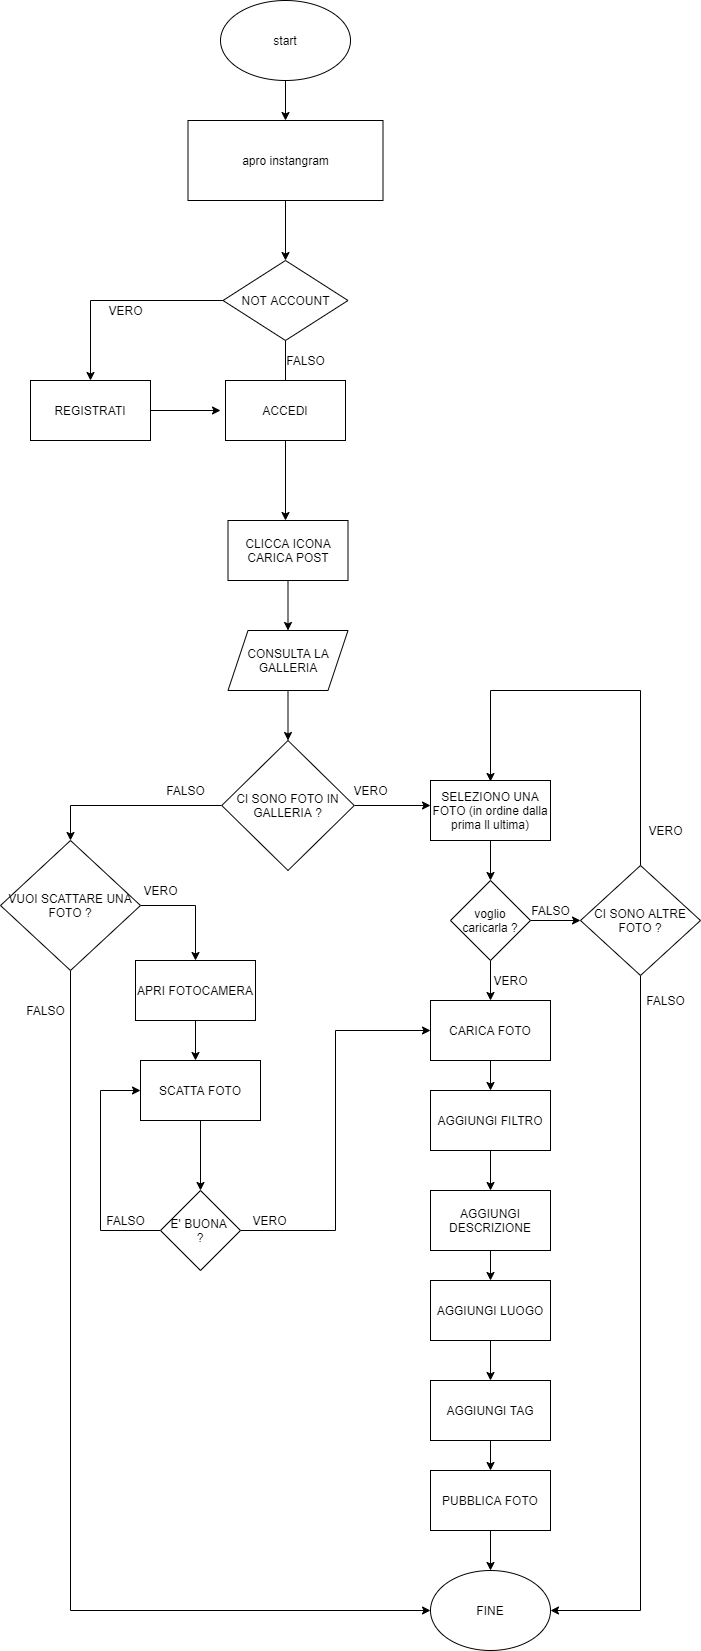

The diagram above was exported from draw.io. Its source (the exported page's mxGraphModel, read from the mxfile embedded in the PNG):
<mxGraphModel dx="1382" dy="764" grid="1" gridSize="10" guides="1" tooltips="1" connect="1" arrows="1" fold="1" page="1" pageScale="1" pageWidth="827" pageHeight="1169" math="0" shadow="0">
  <root>
    <mxCell id="0" />
    <mxCell id="1" parent="0" />
    <mxCell id="ohvgiwuWGQbR4z-7Pp1U-2" style="edgeStyle=orthogonalEdgeStyle;rounded=0;orthogonalLoop=1;jettySize=auto;html=1;" edge="1" parent="1" source="ohvgiwuWGQbR4z-7Pp1U-1">
      <mxGeometry relative="1" as="geometry">
        <mxPoint x="405" y="120" as="targetPoint" />
      </mxGeometry>
    </mxCell>
    <mxCell id="ohvgiwuWGQbR4z-7Pp1U-1" value="start" style="ellipse;whiteSpace=wrap;html=1;" vertex="1" parent="1">
      <mxGeometry x="340" width="130" height="80" as="geometry" />
    </mxCell>
    <mxCell id="ohvgiwuWGQbR4z-7Pp1U-7" style="edgeStyle=orthogonalEdgeStyle;rounded=0;orthogonalLoop=1;jettySize=auto;html=1;" edge="1" parent="1" source="ohvgiwuWGQbR4z-7Pp1U-6">
      <mxGeometry relative="1" as="geometry">
        <mxPoint x="405" y="260" as="targetPoint" />
      </mxGeometry>
    </mxCell>
    <mxCell id="ohvgiwuWGQbR4z-7Pp1U-6" value="apro instangram" style="rounded=0;whiteSpace=wrap;html=1;" vertex="1" parent="1">
      <mxGeometry x="307.5" y="120" width="195" height="80" as="geometry" />
    </mxCell>
    <mxCell id="ohvgiwuWGQbR4z-7Pp1U-10" style="edgeStyle=orthogonalEdgeStyle;rounded=0;orthogonalLoop=1;jettySize=auto;html=1;entryX=0.5;entryY=0;entryDx=0;entryDy=0;" edge="1" parent="1" source="ohvgiwuWGQbR4z-7Pp1U-9" target="ohvgiwuWGQbR4z-7Pp1U-14">
      <mxGeometry relative="1" as="geometry">
        <mxPoint x="210" y="370" as="targetPoint" />
      </mxGeometry>
    </mxCell>
    <mxCell id="ohvgiwuWGQbR4z-7Pp1U-18" style="edgeStyle=orthogonalEdgeStyle;rounded=0;orthogonalLoop=1;jettySize=auto;html=1;" edge="1" parent="1" source="ohvgiwuWGQbR4z-7Pp1U-9">
      <mxGeometry relative="1" as="geometry">
        <mxPoint x="405" y="390" as="targetPoint" />
      </mxGeometry>
    </mxCell>
    <mxCell id="ohvgiwuWGQbR4z-7Pp1U-9" value="NOT ACCOUNT" style="rhombus;whiteSpace=wrap;html=1;" vertex="1" parent="1">
      <mxGeometry x="342.5" y="260" width="125" height="80" as="geometry" />
    </mxCell>
    <mxCell id="ohvgiwuWGQbR4z-7Pp1U-12" value="VERO" style="text;html=1;align=center;verticalAlign=middle;resizable=0;points=[];autosize=1;strokeColor=none;fillColor=none;" vertex="1" parent="1">
      <mxGeometry x="220" y="300" width="50" height="20" as="geometry" />
    </mxCell>
    <mxCell id="ohvgiwuWGQbR4z-7Pp1U-23" style="edgeStyle=orthogonalEdgeStyle;rounded=0;orthogonalLoop=1;jettySize=auto;html=1;" edge="1" parent="1" source="ohvgiwuWGQbR4z-7Pp1U-14">
      <mxGeometry relative="1" as="geometry">
        <mxPoint x="340" y="410" as="targetPoint" />
      </mxGeometry>
    </mxCell>
    <mxCell id="ohvgiwuWGQbR4z-7Pp1U-14" value="REGISTRATI" style="rounded=0;whiteSpace=wrap;html=1;" vertex="1" parent="1">
      <mxGeometry x="150" y="380" width="120" height="60" as="geometry" />
    </mxCell>
    <mxCell id="ohvgiwuWGQbR4z-7Pp1U-25" style="edgeStyle=orthogonalEdgeStyle;rounded=0;orthogonalLoop=1;jettySize=auto;html=1;" edge="1" parent="1" source="ohvgiwuWGQbR4z-7Pp1U-17">
      <mxGeometry relative="1" as="geometry">
        <mxPoint x="407.5" y="630" as="targetPoint" />
      </mxGeometry>
    </mxCell>
    <mxCell id="ohvgiwuWGQbR4z-7Pp1U-17" value="CLICCA ICONA CARICA POST" style="whiteSpace=wrap;html=1;" vertex="1" parent="1">
      <mxGeometry x="347.5" y="520" width="120" height="60" as="geometry" />
    </mxCell>
    <mxCell id="ohvgiwuWGQbR4z-7Pp1U-22" style="edgeStyle=orthogonalEdgeStyle;rounded=0;orthogonalLoop=1;jettySize=auto;html=1;" edge="1" parent="1" source="ohvgiwuWGQbR4z-7Pp1U-19">
      <mxGeometry relative="1" as="geometry">
        <mxPoint x="405" y="520" as="targetPoint" />
      </mxGeometry>
    </mxCell>
    <mxCell id="ohvgiwuWGQbR4z-7Pp1U-19" value="ACCEDI" style="whiteSpace=wrap;html=1;" vertex="1" parent="1">
      <mxGeometry x="345" y="380" width="120" height="60" as="geometry" />
    </mxCell>
    <mxCell id="ohvgiwuWGQbR4z-7Pp1U-24" value="FALSO" style="text;html=1;align=center;verticalAlign=middle;resizable=0;points=[];autosize=1;strokeColor=none;fillColor=none;" vertex="1" parent="1">
      <mxGeometry x="400" y="350" width="50" height="20" as="geometry" />
    </mxCell>
    <mxCell id="ohvgiwuWGQbR4z-7Pp1U-27" style="edgeStyle=orthogonalEdgeStyle;rounded=0;orthogonalLoop=1;jettySize=auto;html=1;" edge="1" parent="1">
      <mxGeometry relative="1" as="geometry">
        <mxPoint x="407.5" y="740" as="targetPoint" />
        <mxPoint x="407.5" y="690" as="sourcePoint" />
      </mxGeometry>
    </mxCell>
    <mxCell id="ohvgiwuWGQbR4z-7Pp1U-28" value="CONSULTA LA GALLERIA" style="shape=parallelogram;perimeter=parallelogramPerimeter;whiteSpace=wrap;html=1;fixedSize=1;" vertex="1" parent="1">
      <mxGeometry x="347.5" y="630" width="120" height="60" as="geometry" />
    </mxCell>
    <mxCell id="ohvgiwuWGQbR4z-7Pp1U-30" style="edgeStyle=orthogonalEdgeStyle;rounded=0;orthogonalLoop=1;jettySize=auto;html=1;" edge="1" parent="1" source="ohvgiwuWGQbR4z-7Pp1U-29">
      <mxGeometry relative="1" as="geometry">
        <mxPoint x="550" y="805" as="targetPoint" />
      </mxGeometry>
    </mxCell>
    <mxCell id="ohvgiwuWGQbR4z-7Pp1U-31" style="edgeStyle=orthogonalEdgeStyle;rounded=0;orthogonalLoop=1;jettySize=auto;html=1;" edge="1" parent="1" source="ohvgiwuWGQbR4z-7Pp1U-29">
      <mxGeometry relative="1" as="geometry">
        <mxPoint x="190" y="840" as="targetPoint" />
        <Array as="points">
          <mxPoint x="190" y="805" />
        </Array>
      </mxGeometry>
    </mxCell>
    <mxCell id="ohvgiwuWGQbR4z-7Pp1U-29" value="CI SONO FOTO IN GALLERIA ?" style="rhombus;whiteSpace=wrap;html=1;" vertex="1" parent="1">
      <mxGeometry x="341.25" y="740" width="132.5" height="130" as="geometry" />
    </mxCell>
    <mxCell id="ohvgiwuWGQbR4z-7Pp1U-32" value="FALSO" style="text;html=1;align=center;verticalAlign=middle;resizable=0;points=[];autosize=1;strokeColor=none;fillColor=none;" vertex="1" parent="1">
      <mxGeometry x="280" y="780" width="50" height="20" as="geometry" />
    </mxCell>
    <mxCell id="ohvgiwuWGQbR4z-7Pp1U-33" value="VERO" style="text;html=1;align=center;verticalAlign=middle;resizable=0;points=[];autosize=1;strokeColor=none;fillColor=none;" vertex="1" parent="1">
      <mxGeometry x="465" y="780" width="50" height="20" as="geometry" />
    </mxCell>
    <mxCell id="ohvgiwuWGQbR4z-7Pp1U-35" style="edgeStyle=orthogonalEdgeStyle;rounded=0;orthogonalLoop=1;jettySize=auto;html=1;" edge="1" parent="1" source="ohvgiwuWGQbR4z-7Pp1U-34">
      <mxGeometry relative="1" as="geometry">
        <mxPoint x="610" y="880" as="targetPoint" />
      </mxGeometry>
    </mxCell>
    <mxCell id="ohvgiwuWGQbR4z-7Pp1U-34" value="SELEZIONO UNA FOTO (in ordine dalla prima ll ultima)" style="whiteSpace=wrap;html=1;" vertex="1" parent="1">
      <mxGeometry x="550" y="780" width="120" height="60" as="geometry" />
    </mxCell>
    <mxCell id="ohvgiwuWGQbR4z-7Pp1U-38" style="edgeStyle=orthogonalEdgeStyle;rounded=0;orthogonalLoop=1;jettySize=auto;html=1;" edge="1" parent="1" source="ohvgiwuWGQbR4z-7Pp1U-37">
      <mxGeometry relative="1" as="geometry">
        <mxPoint x="700" y="920" as="targetPoint" />
      </mxGeometry>
    </mxCell>
    <mxCell id="ohvgiwuWGQbR4z-7Pp1U-41" style="edgeStyle=orthogonalEdgeStyle;rounded=0;orthogonalLoop=1;jettySize=auto;html=1;" edge="1" parent="1" source="ohvgiwuWGQbR4z-7Pp1U-37">
      <mxGeometry relative="1" as="geometry">
        <mxPoint x="610" y="1000" as="targetPoint" />
      </mxGeometry>
    </mxCell>
    <mxCell id="ohvgiwuWGQbR4z-7Pp1U-37" value="voglio caricarla ?" style="rhombus;whiteSpace=wrap;html=1;" vertex="1" parent="1">
      <mxGeometry x="570" y="880" width="80" height="80" as="geometry" />
    </mxCell>
    <mxCell id="ohvgiwuWGQbR4z-7Pp1U-39" value="FALSO" style="text;html=1;align=center;verticalAlign=middle;resizable=0;points=[];autosize=1;strokeColor=none;fillColor=none;" vertex="1" parent="1">
      <mxGeometry x="645" y="900" width="50" height="20" as="geometry" />
    </mxCell>
    <mxCell id="ohvgiwuWGQbR4z-7Pp1U-42" value="VERO" style="text;html=1;align=center;verticalAlign=middle;resizable=0;points=[];autosize=1;strokeColor=none;fillColor=none;" vertex="1" parent="1">
      <mxGeometry x="605" y="970" width="50" height="20" as="geometry" />
    </mxCell>
    <mxCell id="ohvgiwuWGQbR4z-7Pp1U-49" style="edgeStyle=orthogonalEdgeStyle;rounded=0;orthogonalLoop=1;jettySize=auto;html=1;entryX=0.5;entryY=0;entryDx=0;entryDy=0;" edge="1" parent="1" source="ohvgiwuWGQbR4z-7Pp1U-43" target="ohvgiwuWGQbR4z-7Pp1U-44">
      <mxGeometry relative="1" as="geometry" />
    </mxCell>
    <mxCell id="ohvgiwuWGQbR4z-7Pp1U-43" value="CARICA FOTO" style="whiteSpace=wrap;html=1;" vertex="1" parent="1">
      <mxGeometry x="550" y="1000" width="120" height="60" as="geometry" />
    </mxCell>
    <mxCell id="ohvgiwuWGQbR4z-7Pp1U-50" style="edgeStyle=orthogonalEdgeStyle;rounded=0;orthogonalLoop=1;jettySize=auto;html=1;entryX=0.5;entryY=0;entryDx=0;entryDy=0;" edge="1" parent="1" source="ohvgiwuWGQbR4z-7Pp1U-44" target="ohvgiwuWGQbR4z-7Pp1U-45">
      <mxGeometry relative="1" as="geometry" />
    </mxCell>
    <mxCell id="ohvgiwuWGQbR4z-7Pp1U-44" value="AGGIUNGI FILTRO" style="whiteSpace=wrap;html=1;" vertex="1" parent="1">
      <mxGeometry x="550" y="1090" width="120" height="60" as="geometry" />
    </mxCell>
    <mxCell id="ohvgiwuWGQbR4z-7Pp1U-51" style="edgeStyle=orthogonalEdgeStyle;rounded=0;orthogonalLoop=1;jettySize=auto;html=1;entryX=0.5;entryY=0;entryDx=0;entryDy=0;" edge="1" parent="1" source="ohvgiwuWGQbR4z-7Pp1U-45" target="ohvgiwuWGQbR4z-7Pp1U-46">
      <mxGeometry relative="1" as="geometry" />
    </mxCell>
    <mxCell id="ohvgiwuWGQbR4z-7Pp1U-45" value="AGGIUNGI DESCRIZIONE" style="whiteSpace=wrap;html=1;" vertex="1" parent="1">
      <mxGeometry x="550" y="1190" width="120" height="60" as="geometry" />
    </mxCell>
    <mxCell id="ohvgiwuWGQbR4z-7Pp1U-52" style="edgeStyle=orthogonalEdgeStyle;rounded=0;orthogonalLoop=1;jettySize=auto;html=1;entryX=0.5;entryY=0;entryDx=0;entryDy=0;" edge="1" parent="1" source="ohvgiwuWGQbR4z-7Pp1U-46" target="ohvgiwuWGQbR4z-7Pp1U-47">
      <mxGeometry relative="1" as="geometry" />
    </mxCell>
    <mxCell id="ohvgiwuWGQbR4z-7Pp1U-46" value="AGGIUNGI LUOGO" style="whiteSpace=wrap;html=1;" vertex="1" parent="1">
      <mxGeometry x="550" y="1280" width="120" height="60" as="geometry" />
    </mxCell>
    <mxCell id="ohvgiwuWGQbR4z-7Pp1U-53" style="edgeStyle=orthogonalEdgeStyle;rounded=0;orthogonalLoop=1;jettySize=auto;html=1;entryX=0.5;entryY=0;entryDx=0;entryDy=0;" edge="1" parent="1" source="ohvgiwuWGQbR4z-7Pp1U-47" target="ohvgiwuWGQbR4z-7Pp1U-48">
      <mxGeometry relative="1" as="geometry" />
    </mxCell>
    <mxCell id="ohvgiwuWGQbR4z-7Pp1U-47" value="AGGIUNGI TAG" style="whiteSpace=wrap;html=1;" vertex="1" parent="1">
      <mxGeometry x="550" y="1380" width="120" height="60" as="geometry" />
    </mxCell>
    <mxCell id="ohvgiwuWGQbR4z-7Pp1U-54" style="edgeStyle=orthogonalEdgeStyle;rounded=0;orthogonalLoop=1;jettySize=auto;html=1;" edge="1" parent="1" source="ohvgiwuWGQbR4z-7Pp1U-48">
      <mxGeometry relative="1" as="geometry">
        <mxPoint x="610" y="1570" as="targetPoint" />
      </mxGeometry>
    </mxCell>
    <mxCell id="ohvgiwuWGQbR4z-7Pp1U-48" value="PUBBLICA FOTO" style="whiteSpace=wrap;html=1;" vertex="1" parent="1">
      <mxGeometry x="550" y="1470" width="120" height="60" as="geometry" />
    </mxCell>
    <mxCell id="ohvgiwuWGQbR4z-7Pp1U-55" value="FINE&lt;br&gt;" style="ellipse;whiteSpace=wrap;html=1;" vertex="1" parent="1">
      <mxGeometry x="550" y="1570" width="120" height="80" as="geometry" />
    </mxCell>
    <mxCell id="ohvgiwuWGQbR4z-7Pp1U-57" style="edgeStyle=orthogonalEdgeStyle;rounded=0;orthogonalLoop=1;jettySize=auto;html=1;exitX=0.5;exitY=0;exitDx=0;exitDy=0;" edge="1" parent="1" source="ohvgiwuWGQbR4z-7Pp1U-56">
      <mxGeometry relative="1" as="geometry">
        <mxPoint x="610" y="781" as="targetPoint" />
        <Array as="points">
          <mxPoint x="760" y="690" />
          <mxPoint x="610" y="690" />
          <mxPoint x="610" y="781" />
        </Array>
      </mxGeometry>
    </mxCell>
    <mxCell id="ohvgiwuWGQbR4z-7Pp1U-58" style="edgeStyle=orthogonalEdgeStyle;rounded=0;orthogonalLoop=1;jettySize=auto;html=1;entryX=1;entryY=0.5;entryDx=0;entryDy=0;" edge="1" parent="1" source="ohvgiwuWGQbR4z-7Pp1U-56" target="ohvgiwuWGQbR4z-7Pp1U-55">
      <mxGeometry relative="1" as="geometry">
        <mxPoint x="700" y="1610" as="targetPoint" />
        <Array as="points">
          <mxPoint x="760" y="1610" />
        </Array>
      </mxGeometry>
    </mxCell>
    <mxCell id="ohvgiwuWGQbR4z-7Pp1U-56" value="CI SONO ALTRE FOTO ?" style="rhombus;whiteSpace=wrap;html=1;" vertex="1" parent="1">
      <mxGeometry x="700" y="865" width="120" height="110" as="geometry" />
    </mxCell>
    <mxCell id="ohvgiwuWGQbR4z-7Pp1U-59" value="VERO" style="text;html=1;align=center;verticalAlign=middle;resizable=0;points=[];autosize=1;strokeColor=none;fillColor=none;" vertex="1" parent="1">
      <mxGeometry x="760" y="820" width="50" height="20" as="geometry" />
    </mxCell>
    <mxCell id="ohvgiwuWGQbR4z-7Pp1U-60" value="FALSO" style="text;html=1;align=center;verticalAlign=middle;resizable=0;points=[];autosize=1;strokeColor=none;fillColor=none;" vertex="1" parent="1">
      <mxGeometry x="760" y="990" width="50" height="20" as="geometry" />
    </mxCell>
    <mxCell id="ohvgiwuWGQbR4z-7Pp1U-62" value="" style="edgeStyle=orthogonalEdgeStyle;rounded=0;orthogonalLoop=1;jettySize=auto;html=1;entryX=0;entryY=0.5;entryDx=0;entryDy=0;exitX=0.5;exitY=1;exitDx=0;exitDy=0;" edge="1" parent="1" source="ohvgiwuWGQbR4z-7Pp1U-61" target="ohvgiwuWGQbR4z-7Pp1U-55">
      <mxGeometry relative="1" as="geometry">
        <mxPoint x="190" y="1610" as="targetPoint" />
        <Array as="points">
          <mxPoint x="190" y="1610" />
        </Array>
      </mxGeometry>
    </mxCell>
    <mxCell id="ohvgiwuWGQbR4z-7Pp1U-64" style="edgeStyle=orthogonalEdgeStyle;rounded=0;orthogonalLoop=1;jettySize=auto;html=1;entryX=0.5;entryY=0;entryDx=0;entryDy=0;exitX=1;exitY=0.5;exitDx=0;exitDy=0;" edge="1" parent="1" source="ohvgiwuWGQbR4z-7Pp1U-61" target="ohvgiwuWGQbR4z-7Pp1U-65">
      <mxGeometry relative="1" as="geometry">
        <mxPoint x="310" y="905" as="targetPoint" />
      </mxGeometry>
    </mxCell>
    <mxCell id="ohvgiwuWGQbR4z-7Pp1U-61" value="VUOI SCATTARE UNA FOTO ?" style="rhombus;whiteSpace=wrap;html=1;" vertex="1" parent="1">
      <mxGeometry x="120" y="840" width="140" height="130" as="geometry" />
    </mxCell>
    <mxCell id="ohvgiwuWGQbR4z-7Pp1U-63" value="FALSO&lt;br&gt;" style="text;html=1;align=center;verticalAlign=middle;resizable=0;points=[];autosize=1;strokeColor=none;fillColor=none;" vertex="1" parent="1">
      <mxGeometry x="140" y="1000" width="50" height="20" as="geometry" />
    </mxCell>
    <mxCell id="ohvgiwuWGQbR4z-7Pp1U-71" style="edgeStyle=orthogonalEdgeStyle;rounded=0;orthogonalLoop=1;jettySize=auto;html=1;" edge="1" parent="1" source="ohvgiwuWGQbR4z-7Pp1U-65">
      <mxGeometry relative="1" as="geometry">
        <mxPoint x="315" y="1060" as="targetPoint" />
      </mxGeometry>
    </mxCell>
    <mxCell id="ohvgiwuWGQbR4z-7Pp1U-65" value="APRI FOTOCAMERA" style="rounded=0;whiteSpace=wrap;html=1;" vertex="1" parent="1">
      <mxGeometry x="255" y="960" width="120" height="60" as="geometry" />
    </mxCell>
    <mxCell id="ohvgiwuWGQbR4z-7Pp1U-66" value="VERO&lt;br&gt;" style="text;html=1;align=center;verticalAlign=middle;resizable=0;points=[];autosize=1;strokeColor=none;fillColor=none;" vertex="1" parent="1">
      <mxGeometry x="255" y="880" width="50" height="20" as="geometry" />
    </mxCell>
    <mxCell id="ohvgiwuWGQbR4z-7Pp1U-73" value="" style="edgeStyle=orthogonalEdgeStyle;rounded=0;orthogonalLoop=1;jettySize=auto;html=1;" edge="1" parent="1" source="ohvgiwuWGQbR4z-7Pp1U-68" target="ohvgiwuWGQbR4z-7Pp1U-72">
      <mxGeometry relative="1" as="geometry" />
    </mxCell>
    <mxCell id="ohvgiwuWGQbR4z-7Pp1U-68" value="SCATTA FOTO" style="whiteSpace=wrap;html=1;" vertex="1" parent="1">
      <mxGeometry x="260" y="1060" width="120" height="60" as="geometry" />
    </mxCell>
    <mxCell id="ohvgiwuWGQbR4z-7Pp1U-74" style="edgeStyle=orthogonalEdgeStyle;rounded=0;orthogonalLoop=1;jettySize=auto;html=1;entryX=0;entryY=0.5;entryDx=0;entryDy=0;exitX=0;exitY=0.5;exitDx=0;exitDy=0;" edge="1" parent="1" source="ohvgiwuWGQbR4z-7Pp1U-72" target="ohvgiwuWGQbR4z-7Pp1U-68">
      <mxGeometry relative="1" as="geometry">
        <Array as="points">
          <mxPoint x="220" y="1230" />
          <mxPoint x="220" y="1090" />
        </Array>
      </mxGeometry>
    </mxCell>
    <mxCell id="ohvgiwuWGQbR4z-7Pp1U-76" style="edgeStyle=orthogonalEdgeStyle;rounded=0;orthogonalLoop=1;jettySize=auto;html=1;entryX=0;entryY=0.5;entryDx=0;entryDy=0;" edge="1" parent="1" source="ohvgiwuWGQbR4z-7Pp1U-72" target="ohvgiwuWGQbR4z-7Pp1U-43">
      <mxGeometry relative="1" as="geometry" />
    </mxCell>
    <mxCell id="ohvgiwuWGQbR4z-7Pp1U-72" value="E' BUONA&amp;nbsp;&lt;br&gt;?" style="rhombus;whiteSpace=wrap;html=1;" vertex="1" parent="1">
      <mxGeometry x="280" y="1190" width="80" height="80" as="geometry" />
    </mxCell>
    <mxCell id="ohvgiwuWGQbR4z-7Pp1U-75" value="FALSO" style="text;html=1;align=center;verticalAlign=middle;resizable=0;points=[];autosize=1;strokeColor=none;fillColor=none;" vertex="1" parent="1">
      <mxGeometry x="220" y="1210" width="50" height="20" as="geometry" />
    </mxCell>
    <mxCell id="ohvgiwuWGQbR4z-7Pp1U-77" value="VERO" style="text;html=1;align=center;verticalAlign=middle;resizable=0;points=[];autosize=1;strokeColor=none;fillColor=none;" vertex="1" parent="1">
      <mxGeometry x="364" y="1210" width="50" height="20" as="geometry" />
    </mxCell>
  </root>
</mxGraphModel>